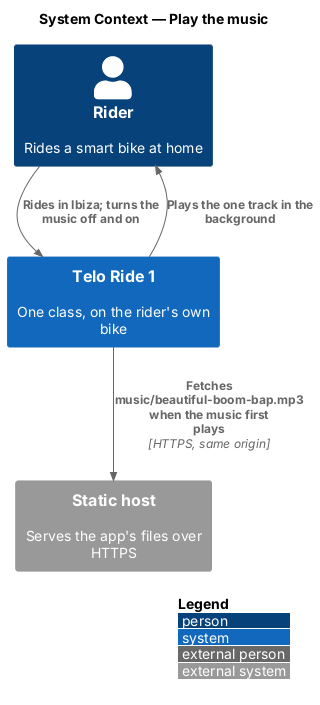

The diagram above was rendered by PlantUML. Its source (embedded in the PNG):
@startuml
!include <C4/C4_Context>
LAYOUT_WITH_LEGEND()
title System Context — Play the music

Person(rider, "Rider", "Rides a smart bike at home")
System(telo, "Telo Ride 1", "One class, on the rider's own bike")
System_Ext(host, "Static host", "Serves the app's files over HTTPS")

Rel(rider, telo, "Rides in Ibiza; turns the music off and on")
Rel(telo, host, "Fetches music/beautiful-boom-bap.mp3 when the music first plays", "HTTPS, same origin")
Rel(telo, rider, "Plays the one track in the background")
@enduml